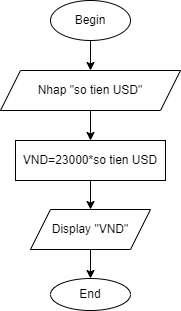

The diagram above was exported from draw.io. Its source (the exported page's mxGraphModel, read from the mxfile embedded in the PNG):
<mxGraphModel dx="868" dy="393" grid="1" gridSize="10" guides="1" tooltips="1" connect="1" arrows="1" fold="1" page="1" pageScale="1" pageWidth="827" pageHeight="1169" math="0" shadow="0">
  <root>
    <mxCell id="0" />
    <mxCell id="1" parent="0" />
    <mxCell id="LKuT_8OlWwwHNmNqBdy2-3" value="" style="edgeStyle=orthogonalEdgeStyle;rounded=0;orthogonalLoop=1;jettySize=auto;html=1;" edge="1" parent="1" source="LKuT_8OlWwwHNmNqBdy2-1" target="LKuT_8OlWwwHNmNqBdy2-2">
      <mxGeometry relative="1" as="geometry" />
    </mxCell>
    <mxCell id="LKuT_8OlWwwHNmNqBdy2-1" value="Begin" style="ellipse;whiteSpace=wrap;html=1;" vertex="1" parent="1">
      <mxGeometry x="310" y="10" width="80" height="40" as="geometry" />
    </mxCell>
    <mxCell id="LKuT_8OlWwwHNmNqBdy2-5" value="" style="edgeStyle=orthogonalEdgeStyle;rounded=0;orthogonalLoop=1;jettySize=auto;html=1;" edge="1" parent="1" source="LKuT_8OlWwwHNmNqBdy2-2" target="LKuT_8OlWwwHNmNqBdy2-4">
      <mxGeometry relative="1" as="geometry" />
    </mxCell>
    <mxCell id="LKuT_8OlWwwHNmNqBdy2-2" value="Nhap &quot;so tien USD&quot;" style="shape=parallelogram;perimeter=parallelogramPerimeter;whiteSpace=wrap;html=1;fixedSize=1;" vertex="1" parent="1">
      <mxGeometry x="260" y="80" width="180" height="40" as="geometry" />
    </mxCell>
    <mxCell id="LKuT_8OlWwwHNmNqBdy2-7" value="" style="edgeStyle=orthogonalEdgeStyle;rounded=0;orthogonalLoop=1;jettySize=auto;html=1;" edge="1" parent="1" source="LKuT_8OlWwwHNmNqBdy2-4" target="LKuT_8OlWwwHNmNqBdy2-6">
      <mxGeometry relative="1" as="geometry" />
    </mxCell>
    <mxCell id="LKuT_8OlWwwHNmNqBdy2-4" value="VND=23000*so tien USD" style="whiteSpace=wrap;html=1;" vertex="1" parent="1">
      <mxGeometry x="275" y="150" width="150" height="40" as="geometry" />
    </mxCell>
    <mxCell id="LKuT_8OlWwwHNmNqBdy2-9" value="" style="edgeStyle=orthogonalEdgeStyle;rounded=0;orthogonalLoop=1;jettySize=auto;html=1;" edge="1" parent="1" source="LKuT_8OlWwwHNmNqBdy2-6" target="LKuT_8OlWwwHNmNqBdy2-8">
      <mxGeometry relative="1" as="geometry" />
    </mxCell>
    <mxCell id="LKuT_8OlWwwHNmNqBdy2-6" value="Display &quot;VND&quot;" style="shape=parallelogram;perimeter=parallelogramPerimeter;whiteSpace=wrap;html=1;fixedSize=1;" vertex="1" parent="1">
      <mxGeometry x="290" y="219" width="120" height="40" as="geometry" />
    </mxCell>
    <mxCell id="LKuT_8OlWwwHNmNqBdy2-8" value="End" style="ellipse;whiteSpace=wrap;html=1;" vertex="1" parent="1">
      <mxGeometry x="310" y="288" width="80" height="32" as="geometry" />
    </mxCell>
  </root>
</mxGraphModel>